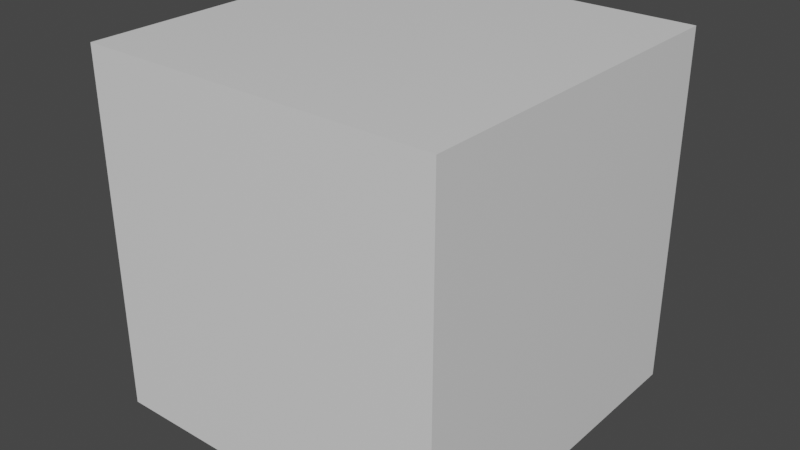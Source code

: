 # Source: bones.blend  (saved by Blender 2.82.7; exported with 4.5.12 LTS)
import bpy
from mathutils import Matrix  # noqa: F401  (used for matrix-valued properties, if any)

bpy.ops.wm.read_factory_settings(use_empty=True)
scene = bpy.context.scene
scene.name = 'Scene'

# ---- collections
col_collection = bpy.data.collections.new('Collection'); scene.collection.children.link(col_collection)

# ---- materials (node trees are filled in below, after node groups)
mat_material = bpy.data.materials.new('Material')
mat_material.alpha_threshold = 0.0
mat_material.use_transparent_shadow = False
mat_material.line_color = (0.0, 0.0, 0.0, 1.0)

# ---- material node trees
mat_material.use_nodes = True; mat_material.node_tree.nodes.clear()
_N = mat_material.node_tree.nodes; _L = mat_material.node_tree.links
n0 = _N.new('ShaderNodeOutputMaterial'); n0.name = 'Material Output'; n0.location = (300, 300)
n1 = _N.new('ShaderNodeBsdfPrincipled'); n1.name = 'Principled BSDF'; n1.location = (10, 300)
n1.distribution = 'GGX'
n1.subsurface_method = 'BURLEY'
n1.inputs[2].default_value = 0.4
n1.inputs[3].default_value = 1.45
n1.inputs[27].default_value = (0.0, 0.0, 0.0, 1.0)
n1.inputs[28].default_value = 1.0
_L.new(n1.outputs[0], n0.inputs[0])
n0.is_active_output = True

# ---- world
world_world = bpy.data.worlds.new('World'); scene.world = world_world
world_world.use_nodes = True; world_world.node_tree.nodes.clear()
_N = world_world.node_tree.nodes; _L = world_world.node_tree.links
n0 = _N.new('ShaderNodeOutputWorld'); n0.name = 'World Output'; n0.location = (300, 300)
n1 = _N.new('ShaderNodeBackground'); n1.name = 'Background'; n1.location = (10, 300)
n1.inputs[0].default_value = (0.05088, 0.05088, 0.05088, 1.0)
_L.new(n1.outputs[0], n0.inputs[0])
n0.is_active_output = True
world_world.color = (0.05088, 0.05088, 0.05088)
world_world.use_sun_shadow = False
world_world.sun_shadow_jitter_overblur = 0.0

# ---- meshes
me_cube = bpy.data.meshes.new('Cube')
me_cube.from_pydata([(1.0, 1.0, 1.0), (1.0, 1.0, -1.0), (1.0, -1.0, 1.0), (1.0, -1.0, -1.0), (-1.0, 1.0, 1.0), (-1.0, 1.0, -1.0), (-1.0, -1.0, 1.0), (-1.0, -1.0, -1.0)], [], [(0, 4, 6, 2), (3, 2, 6, 7), (7, 6, 4, 5), (5, 1, 3, 7), (1, 0, 2, 3), (5, 4, 0, 1)])
_uv = me_cube.uv_layers.new(name='UVMap')
_uv.uv.foreach_set('vector', [0.625, 0.5, 0.875, 0.5, 0.875, 0.75, 0.625, 0.75, 0.375, 0.75, 0.625, 0.75, 0.625, 1.0, 0.375, 1.0, 0.375, 0.0, 0.625, 0.0, 0.625, 0.25, 0.375, 0.25, 0.125, 0.5, 0.375, 0.5, 0.375, 0.75, 0.125, 0.75, 0.375, 0.5, 0.625, 0.5, 0.625, 0.75, 0.375, 0.75, 0.375, 0.25, 0.625, 0.25, 0.625, 0.5, 0.375, 0.5])
me_cube.materials.append(mat_material)
me_cube.use_remesh_preserve_volume = False
me_cube.use_remesh_preserve_attributes = False
me_cube.use_mirror_vertex_groups = False
me_cube.update()
arm_armature_001 = bpy.data.armatures.new('Armature.001')  # bones are not reproduced

# ---- objects
ob_cube = bpy.data.objects.new('Cube', me_cube)
ob_armature = bpy.data.objects.new('Armature', arm_armature_001)

# ---- transforms, parenting, visibility, modifiers, constraints
ob_cube.location = (0.0, 0.0, 0.0)
ob_cube.lock_rotations_4d = False
ob_cube.empty_display_type = 'ARROWS'
ob_cube.lineart.crease_threshold = 0.0
ob_armature.location = (0.0, 0.0, 0.0)
ob_armature.show_in_front = True
ob_armature.lineart.crease_threshold = 0.0

# ---- collection membership
col_collection.objects.link(ob_cube)
col_collection.objects.link(ob_armature)

# ---- scene / render settings (as saved in the file)
scene.frame_start = 1; scene.frame_end = 24; scene.frame_set(15)
scene.render.engine = 'BLENDER_EEVEE_NEXT'
scene.cycles.use_denoising = False
scene.cycles.samples = 128
scene.cycles.sampling_pattern = 'TABULATED_SOBOL'
scene.cycles.use_adaptive_sampling = False
scene.cycles.use_light_tree = False
scene.view_settings.view_transform = 'Filmic'
bpy.context.view_layer.update()

# ---- added for rendering (the .blend has no active camera and no usable light): camera, sun
cam_auto = bpy.data.cameras.new('AutoCamera')
cam_auto.lens = 50.0
cam_auto.sensor_width = 36.0
cam_auto.clip_end = 1000.0
ob_auto_camera = bpy.data.objects.new('AutoCamera', cam_auto)
scene.collection.objects.link(ob_auto_camera)
ob_auto_camera.location = (3.20507, -3.84609, 2.56406)
ob_auto_camera.rotation_euler = (1.09748, -7.21219e-08, 0.694738)
scene.camera = ob_auto_camera
light_auto_sun = bpy.data.lights.new('AutoSun', 'SUN')
light_auto_sun.energy = 3.0
light_auto_sun.angle = 0.0523599
ob_auto_sun = bpy.data.objects.new('AutoSun', light_auto_sun)
scene.collection.objects.link(ob_auto_sun)
ob_auto_sun.rotation_euler = (0.872665, 0.174533, 0.523599)
bpy.context.view_layer.update()
